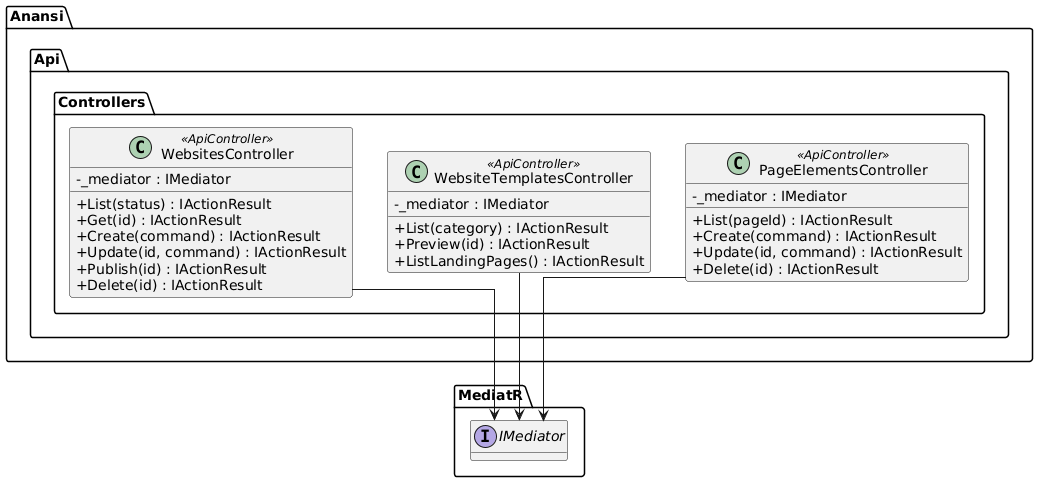

The diagram above was rendered by PlantUML. Its source (embedded in the PNG):
@startuml
skinparam classAttributeIconSize 0
skinparam linetype ortho
hide empty methods

package "Anansi.Api.Controllers" {
  class WebsitesController <<ApiController>> {
    -_mediator : IMediator
    +List(status) : IActionResult
    +Get(id) : IActionResult
    +Create(command) : IActionResult
    +Update(id, command) : IActionResult
    +Publish(id) : IActionResult
    +Delete(id) : IActionResult
  }

  class WebsiteTemplatesController <<ApiController>> {
    -_mediator : IMediator
    +List(category) : IActionResult
    +Preview(id) : IActionResult
    +ListLandingPages() : IActionResult
  }

  class PageElementsController <<ApiController>> {
    -_mediator : IMediator
    +List(pageId) : IActionResult
    +Create(command) : IActionResult
    +Update(id, command) : IActionResult
    +Delete(id) : IActionResult
  }
}

package "MediatR" {
  interface IMediator
}

WebsitesController --> IMediator
WebsiteTemplatesController --> IMediator
PageElementsController --> IMediator

@enduml